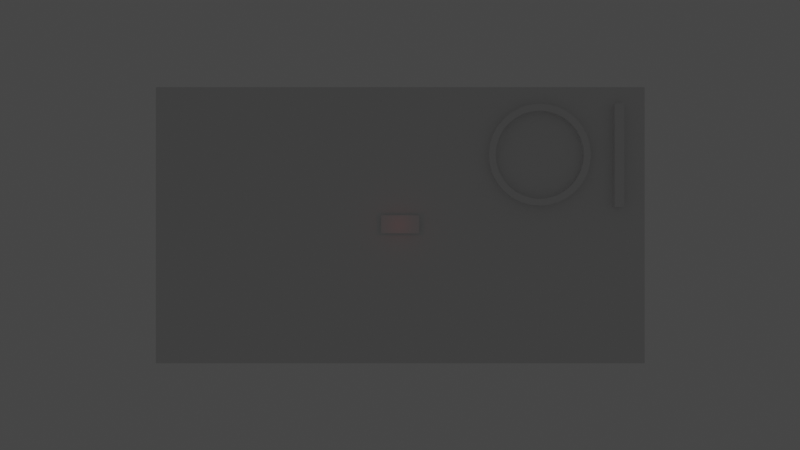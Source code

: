 # Source: overlay.blend  (saved by Blender 2.80.75; exported with 4.5.12 LTS)
import bpy
from mathutils import Matrix  # noqa: F401  (used for matrix-valued properties, if any)

bpy.ops.wm.read_factory_settings(use_empty=True)
scene = bpy.context.scene
scene.name = 'Scene'

# ---- collections
col_collection = bpy.data.collections.new('Collection'); scene.collection.children.link(col_collection)

# ---- world
world_world = bpy.data.worlds.new('World'); scene.world = world_world
world_world.use_nodes = True; world_world.node_tree.nodes.clear()
_N = world_world.node_tree.nodes; _L = world_world.node_tree.links
n0 = _N.new('ShaderNodeOutputWorld'); n0.name = 'World Output'; n0.location = (300, 300)
n1 = _N.new('ShaderNodeBackground'); n1.name = 'Background'; n1.location = (10, 300)
n1.inputs[0].default_value = (0.05088, 0.05088, 0.05088, 1.0)
_L.new(n1.outputs[0], n0.inputs[0])
n0.is_active_output = True
world_world.color = (0.05088, 0.05088, 0.05088)
world_world.use_sun_shadow = False
world_world.sun_shadow_jitter_overblur = 0.0

# ---- cameras
cam_camera_001 = bpy.data.cameras.new('Camera.001')

# ---- lights
light_point = bpy.data.lights.new('Point', 'POINT')
light_point.color = (1.0, 0.0, 0.0)
light_point.transmission_factor = 0.0
light_point.energy = 1.0
light_point.shadow_soft_size = 0.25
light_point.shadow_maximum_resolution = 0.006
light_point.use_absolute_resolution = True
light_spot = bpy.data.lights.new('Spot', 'SPOT')
light_spot.transmission_factor = 0.0
light_spot.energy = 1.0
light_spot.shadow_soft_size = 0.25
light_spot.shadow_maximum_resolution = 0.006
light_spot.use_absolute_resolution = True

# ---- meshes
me_plane = bpy.data.meshes.new('Plane')
me_plane.from_pydata([(-1.0, -1.0, 0.0), (1.0, -1.0, 0.0), (-1.0, 1.0, 0.0), (1.0, 1.0, 0.0)], [], [(0, 1, 3, 2)])
_uv = me_plane.uv_layers.new(name='UVMap')
_uv.uv.foreach_set('vector', [0.0, 0.0, 1.0, 0.0, 1.0, 1.0, 0.0, 1.0])
me_plane.use_remesh_preserve_volume = False
me_plane.use_remesh_preserve_attributes = False
me_plane.use_mirror_vertex_groups = False
me_plane.update()
me_cube_002 = bpy.data.meshes.new('Cube.002')
me_cube_002.from_pydata([(-1.0, -1.0, -1.0), (-1.0, -1.0, 1.0), (-1.0, 1.0, -1.0), (-1.0, 1.0, 1.0), (1.0, -1.0, -1.0), (1.0, -1.0, 1.0), (1.0, 1.0, -1.0), (1.0, 1.0, 1.0)], [], [(0, 1, 3, 2), (2, 3, 7, 6), (6, 7, 5, 4), (4, 5, 1, 0), (2, 6, 4, 0), (7, 3, 1, 5)])
_uv = me_cube_002.uv_layers.new(name='UVMap')
_uv.uv.foreach_set('vector', [0.375, 0.0, 0.625, 0.0, 0.625, 0.25, 0.375, 0.25, 0.375, 0.25, 0.625, 0.25, 0.625, 0.5, 0.375, 0.5, 0.375, 0.5, 0.625, 0.5, 0.625, 0.75, 0.375, 0.75, 0.375, 0.75, 0.625, 0.75, 0.625, 1.0, 0.375, 1.0, 0.125, 0.5, 0.375, 0.5, 0.375, 0.75, 0.125, 0.75, 0.625, 0.5, 0.875, 0.5, 0.875, 0.75, 0.625, 0.75])
me_cube_002.use_remesh_preserve_volume = False
me_cube_002.use_remesh_preserve_attributes = False
me_cube_002.use_mirror_vertex_groups = False
me_cube_002.update()
me_cylinder = bpy.data.meshes.new('Cylinder')
me_cylinder.from_pydata([(-2.347e-09, 1.0, 0.008731), (-5.183e-09, 1.0, 3.228), (0.1951, 0.9808, 0.008731), (0.1951, 0.9808, 3.228), (0.3827, 0.9239, 0.008731), (0.3827, 0.9239, 3.228), (0.5556, 0.8315, 3.228), (0.7071, 0.7071, 0.008731), (0.7071, 0.7071, 3.228), (0.8315, 0.5556, 0.008731), (0.8315, 0.5556, 3.228), (0.9239, 0.3827, 0.008731), (0.9239, 0.3827, 3.228), (0.9808, 0.1951, 0.008731), (0.9808, 0.1951, 3.228), (1.0, 7.55e-08, 0.008731), (1.0, 7.55e-08, 3.228), (0.9808, -0.1951, 0.008731), (0.9808, -0.1951, 3.228), (0.9239, -0.3827, 0.008731), (0.9239, -0.3827, 3.228), (0.8315, -0.5556, 0.008731), (0.8315, -0.5556, 3.228), (0.7071, -0.7071, 0.008731), (0.7071, -0.7071, 3.228), (0.5556, -0.8315, 0.008731), (0.5556, -0.8315, 3.228), (0.3827, -0.9239, 0.008731), (0.3827, -0.9239, 3.228), (0.1951, -0.9808, 0.008731), (0.1951, -0.9808, 3.228), (-3.282e-07, -1.0, 0.008731), (-3.31e-07, -1.0, 3.228), (-0.1951, -0.9808, 0.008731), (-0.1951, -0.9808, 3.228), (-0.3827, -0.9239, 0.008731), (-0.3827, -0.9239, 3.228), (-0.5556, -0.8315, 0.008731), (-0.5556, -0.8315, 3.228), (-0.7071, -0.7071, 0.008731), (-0.7071, -0.7071, 3.228), (-0.8315, -0.5556, 0.008731), (-0.8315, -0.5556, 3.228), (-0.9239, -0.3827, 3.228), (-0.9808, -0.1951, 0.008731), (-0.9808, -0.1951, 3.228), (-1.0, 9.656e-07, 3.228), (-0.9808, 0.1951, 0.008731), (-0.9808, 0.1951, 3.228), (-0.9239, 0.3827, 3.228), (-0.8315, 0.5556, 3.228), (-0.7071, 0.7071, 0.008731), (-0.7071, 0.7071, 3.228), (-0.5556, 0.8315, 0.008731), (-0.5556, 0.8315, 3.228), (-0.3827, 0.9239, 0.008731), (-0.3827, 0.9239, 3.228), (-0.1951, 0.9808, 0.008731), (-0.1951, 0.9808, 3.228), (-2.098e-08, 1.153, -0.238), (0.225, 1.131, -0.238), (0.225, 1.131, 3.474), (-2.425e-08, 1.153, 3.474), (0.4413, 1.065, -0.238), (0.4413, 1.065, 3.474), (0.6407, 0.9589, -0.238), (0.6407, 0.9589, 3.474), (0.8155, 0.8155, -0.238), (0.8155, 0.8155, 3.474), (0.9589, 0.6407, -0.238), (0.9589, 0.6407, 3.474), (1.065, 0.4413, -0.238), (1.065, 0.4413, 3.474), (1.131, 0.225, -0.238), (1.131, 0.225, 3.474), (1.153, 1.236e-07, -0.238), (1.153, 1.236e-07, 3.474), (1.131, -0.225, -0.238), (1.131, -0.225, 3.474), (1.065, -0.4413, -0.238), (1.065, -0.4413, 3.474), (0.9589, -0.6407, -0.238), (0.9589, -0.6407, 3.474), (0.8155, -0.8155, -0.238), (0.8155, -0.8155, 3.474), (0.6407, -0.9589, -0.238), (0.6407, -0.9589, 3.474), (0.4413, -1.065, -0.238), (0.4413, -1.065, 3.474), (0.225, -1.131, -0.238), (0.225, -1.131, 3.474), (-3.968e-07, -1.153, -0.238), (-4e-07, -1.153, 3.474), (-0.225, -1.131, -0.238), (-0.225, -1.131, 3.474), (-0.4413, -1.065, -0.238), (-0.4413, -1.065, 3.474), (-0.6407, -0.9589, -0.238), (-0.6407, -0.9589, 3.474), (-0.8155, -0.8155, -0.238), (-0.8155, -0.8155, 3.474), (-0.9589, -0.6407, -0.238), (-0.9589, -0.6407, 3.474), (-1.065, -0.4413, -0.238), (-1.065, -0.4413, 3.474), (-1.131, -0.225, -0.238), (-1.131, -0.225, 3.474), (-1.153, 1.15e-06, -0.238), (-1.153, 1.15e-06, 3.474), (-1.131, 0.225, -0.238), (-1.131, 0.225, 3.474), (-1.065, 0.4413, -0.238), (-1.065, 0.4413, 3.474), (-0.9589, 0.6407, -0.238), (-0.9589, 0.6407, 3.474), (-0.8155, 0.8155, -0.238), (-0.8155, 0.8155, 3.474), (-0.6407, 0.9589, -0.238), (-0.6407, 0.9589, 3.474), (-0.4413, 1.065, -0.238), (-0.4413, 1.065, 3.474), (-0.225, 1.131, -0.238), (-0.225, 1.131, 3.474), (0.5556, 0.8315, 0.008731), (-0.9239, -0.3827, 0.008731), (-1.0, 9.656e-07, 0.008731), (-0.9239, 0.3827, 0.008731), (-0.8315, 0.5556, 0.008731)], [], [(127, 126, 111, 113), (2, 0, 59, 60), (16, 18, 78, 76), (35, 33, 93, 95), (17, 15, 75, 77), (48, 49, 112, 110), (32, 34, 94, 92), (126, 47, 109, 111), (14, 16, 76, 74), (33, 31, 91, 93), (15, 13, 73, 75), (46, 48, 110, 108), (30, 32, 92, 90), (47, 125, 107, 109), (12, 14, 74, 72), (31, 29, 89, 91), (13, 11, 71, 73), (45, 46, 108, 106), (28, 30, 90, 88), (125, 44, 105, 107), (10, 12, 72, 70), (29, 27, 87, 89), (58, 1, 62, 122), (11, 9, 69, 71), (43, 45, 106, 104), (0, 57, 121, 59), (26, 28, 88, 86), (44, 124, 103, 105), (8, 10, 70, 68), (27, 25, 85, 87), (56, 58, 122, 120), (9, 7, 67, 69), (49, 48, 47, 126), (59, 62, 61, 60), (60, 61, 64, 63), (63, 64, 66, 65), (65, 66, 68, 67), (67, 68, 70, 69), (69, 70, 72, 71), (71, 72, 74, 73), (73, 74, 76, 75), (75, 76, 78, 77), (77, 78, 80, 79), (79, 80, 82, 81), (81, 82, 84, 83), (83, 84, 86, 85), (85, 86, 88, 87), (87, 88, 90, 89), (89, 90, 92, 91), (91, 92, 94, 93), (93, 94, 96, 95), (95, 96, 98, 97), (97, 98, 100, 99), (99, 100, 102, 101), (101, 102, 104, 103), (103, 104, 106, 105), (105, 106, 108, 107), (107, 108, 110, 109), (109, 110, 112, 111), (111, 112, 114, 113), (113, 114, 116, 115), (115, 116, 118, 117), (117, 118, 120, 119), (119, 120, 122, 121), (121, 122, 62, 59), (34, 36, 96, 94), (1, 3, 61, 62), (49, 50, 114, 112), (19, 17, 77, 79), (37, 35, 95, 97), (18, 20, 80, 78), (51, 127, 113, 115), (36, 38, 98, 96), (4, 2, 60, 63), (50, 52, 116, 114), (21, 19, 79, 81), (3, 5, 64, 61), (39, 37, 97, 99), (20, 22, 82, 80), (53, 51, 115, 117), (38, 40, 100, 98), (123, 4, 63, 65), (52, 54, 118, 116), (23, 21, 81, 83), (5, 6, 66, 64), (41, 39, 99, 101), (22, 24, 84, 82), (55, 53, 117, 119), (40, 42, 102, 100), (7, 123, 65, 67), (54, 56, 120, 118), (25, 23, 83, 85), (6, 8, 68, 66), (124, 41, 101, 103), (24, 26, 86, 84), (57, 55, 119, 121), (42, 43, 104, 102), (8, 6, 123, 7), (26, 24, 23, 25), (43, 42, 41, 124), (58, 56, 55, 57), (18, 16, 15, 17), (36, 34, 33, 35), (50, 49, 126, 127), (10, 8, 7, 9), (28, 26, 25, 27), (45, 43, 124, 44), (3, 1, 0, 2), (1, 58, 57, 0), (20, 18, 17, 19), (38, 36, 35, 37), (52, 50, 127, 51), (12, 10, 9, 11), (30, 28, 27, 29), (46, 45, 44, 125), (5, 3, 2, 4), (22, 20, 19, 21), (40, 38, 37, 39), (54, 52, 51, 53), (14, 12, 11, 13), (32, 30, 29, 31), (48, 46, 125, 47), (6, 5, 4, 123), (24, 22, 21, 23), (42, 40, 39, 41), (56, 54, 53, 55), (16, 14, 13, 15), (34, 32, 31, 33)])
_uv = me_cylinder.uv_layers.new(name='UVMap')
_uv.uv.foreach_set('vector', [0.5504, 0.3833, 0.5283, 0.3418, 0.5283, 0.3418, 0.5504, 0.3833, 0.7968, 0.4854, 0.75, 0.49, 0.75, 0.49, 0.7968, 0.4854, 0.49, 0.25, 0.4854, 0.2032, 0.4854, 0.2032, 0.49, 0.25, 0.6582, 0.02827, 0.7032, 0.01461, 0.7032, 0.01461, 0.6582, 0.02827, 0.9854, 0.2032, 0.99, 0.25, 0.99, 0.25, 0.9854, 0.2032, 0.01461, 0.2968, 0.02827, 0.3418, 0.02827, 0.3418, 0.01461, 0.2968, 0.25, 0.01, 0.2032, 0.01461, 0.2032, 0.01461, 0.25, 0.01, 0.5283, 0.3418, 0.5146, 0.2968, 0.5146, 0.2968, 0.5283, 0.3418, 0.4854, 0.2968, 0.49, 0.25, 0.49, 0.25, 0.4854, 0.2968, 0.7032, 0.01461, 0.75, 0.01, 0.75, 0.01, 0.7032, 0.01461, 0.99, 0.25, 0.9854, 0.2968, 0.9854, 0.2968, 0.99, 0.25, 0.01, 0.25, 0.01461, 0.2968, 0.01461, 0.2968, 0.01, 0.25, 0.2968, 0.01461, 0.25, 0.01, 0.25, 0.01, 0.2968, 0.01461, 0.5146, 0.2968, 0.51, 0.25, 0.51, 0.25, 0.5146, 0.2968, 0.4717, 0.3418, 0.4854, 0.2968, 0.4854, 0.2968, 0.4717, 0.3418, 0.75, 0.01, 0.7968, 0.01461, 0.7968, 0.01461, 0.75, 0.01, 0.9854, 0.2968, 0.9717, 0.3418, 0.9717, 0.3418, 0.9854, 0.2968, 0.01461, 0.2032, 0.01, 0.25, 0.01, 0.25, 0.01461, 0.2032, 0.3418, 0.02827, 0.2968, 0.01461, 0.2968, 0.01461, 0.3418, 0.02827, 0.51, 0.25, 0.5146, 0.2032, 0.5146, 0.2032, 0.51, 0.25, 0.4496, 0.3833, 0.4717, 0.3418, 0.4717, 0.3418, 0.4496, 0.3833, 0.7968, 0.01461, 0.8418, 0.02827, 0.8418, 0.02827, 0.7968, 0.01461, 0.2032, 0.4854, 0.25, 0.49, 0.25, 0.49, 0.2032, 0.4854, 0.9717, 0.3418, 0.9496, 0.3833, 0.9496, 0.3833, 0.9717, 0.3418, 0.02827, 0.1582, 0.01461, 0.2032, 0.01461, 0.2032, 0.02827, 0.1582, 0.75, 0.49, 0.7032, 0.4854, 0.7032, 0.4854, 0.75, 0.49, 0.3833, 0.05045, 0.3418, 0.02827, 0.3418, 0.02827, 0.3833, 0.05045, 0.5146, 0.2032, 0.5283, 0.1582, 0.5283, 0.1582, 0.5146, 0.2032, 0.4197, 0.4197, 0.4496, 0.3833, 0.4496, 0.3833, 0.4197, 0.4197, 0.8418, 0.02827, 0.8833, 0.05045, 0.8833, 0.05045, 0.8418, 0.02827, 0.1582, 0.4717, 0.2032, 0.4854, 0.2032, 0.4854, 0.1582, 0.4717, 0.9496, 0.3833, 0.9197, 0.4197, 0.9197, 0.4197, 0.9496, 0.3833, 0.02827, 0.3418, 0.01461, 0.2968, 0.01461, 0.2968, 0.02827, 0.3418, 1.0, 0.5, 1.0, 1.0, 0.9688, 1.0, 0.9688, 0.5, 0.9688, 0.5, 0.9688, 1.0, 0.9375, 1.0, 0.9375, 0.5, 0.9375, 0.5, 0.9375, 1.0, 0.9062, 1.0, 0.9062, 0.5, 0.9062, 0.5, 0.9062, 1.0, 0.875, 1.0, 0.875, 0.5, 0.875, 0.5, 0.875, 1.0, 0.8438, 1.0, 0.8438, 0.5, 0.8438, 0.5, 0.8438, 1.0, 0.8125, 1.0, 0.8125, 0.5, 0.8125, 0.5, 0.8125, 1.0, 0.7812, 1.0, 0.7812, 0.5, 0.7812, 0.5, 0.7812, 1.0, 0.75, 1.0, 0.75, 0.5, 0.75, 0.5, 0.75, 1.0, 0.7188, 1.0, 0.7188, 0.5, 0.7188, 0.5, 0.7188, 1.0, 0.6875, 1.0, 0.6875, 0.5, 0.6875, 0.5, 0.6875, 1.0, 0.6562, 1.0, 0.6562, 0.5, 0.6562, 0.5, 0.6562, 1.0, 0.625, 1.0, 0.625, 0.5, 0.625, 0.5, 0.625, 1.0, 0.5938, 1.0, 0.5938, 0.5, 0.5938, 0.5, 0.5938, 1.0, 0.5625, 1.0, 0.5625, 0.5, 0.5625, 0.5, 0.5625, 1.0, 0.5312, 1.0, 0.5312, 0.5, 0.5312, 0.5, 0.5312, 1.0, 0.5, 1.0, 0.5, 0.5, 0.5, 0.5, 0.5, 1.0, 0.4688, 1.0, 0.4688, 0.5, 0.4688, 0.5, 0.4688, 1.0, 0.4375, 1.0, 0.4375, 0.5, 0.4375, 0.5, 0.4375, 1.0, 0.4062, 1.0, 0.4062, 0.5, 0.4062, 0.5, 0.4062, 1.0, 0.375, 1.0, 0.375, 0.5, 0.375, 0.5, 0.375, 1.0, 0.3438, 1.0, 0.3438, 0.5, 0.3438, 0.5, 0.3438, 1.0, 0.3125, 1.0, 0.3125, 0.5, 0.3125, 0.5, 0.3125, 1.0, 0.2812, 1.0, 0.2812, 0.5, 0.2812, 0.5, 0.2812, 1.0, 0.25, 1.0, 0.25, 0.5, 0.25, 0.5, 0.25, 1.0, 0.2188, 1.0, 0.2188, 0.5, 0.2188, 0.5, 0.2188, 1.0, 0.1875, 1.0, 0.1875, 0.5, 0.1875, 0.5, 0.1875, 1.0, 0.1562, 1.0, 0.1562, 0.5, 0.1562, 0.5, 0.1562, 1.0, 0.125, 1.0, 0.125, 0.5, 0.125, 0.5, 0.125, 1.0, 0.09375, 1.0, 0.09375, 0.5, 0.09375, 0.5, 0.09375, 1.0, 0.0625, 1.0, 0.0625, 0.5, 0.0625, 0.5, 0.0625, 1.0, 0.03125, 1.0, 0.03125, 0.5, 0.03125, 0.5, 0.03125, 1.0, 0.0, 1.0, 0.0, 0.5, 0.2032, 0.01461, 0.1582, 0.02827, 0.1582, 0.02827, 0.2032, 0.01461, 0.25, 0.49, 0.2968, 0.4854, 0.2968, 0.4854, 0.25, 0.49, 0.02827, 0.3418, 0.05045, 0.3833, 0.05045, 0.3833, 0.02827, 0.3418, 0.9717, 0.1582, 0.9854, 0.2032, 0.9854, 0.2032, 0.9717, 0.1582, 0.6167, 0.05045, 0.6582, 0.02827, 0.6582, 0.02827, 0.6167, 0.05045, 0.4854, 0.2032, 0.4717, 0.1582, 0.4717, 0.1582, 0.4854, 0.2032, 0.5803, 0.4197, 0.5504, 0.3833, 0.5504, 0.3833, 0.5803, 0.4197, 0.1582, 0.02827, 0.1167, 0.05045, 0.1167, 0.05045, 0.1582, 0.02827, 0.8418, 0.4717, 0.7968, 0.4854, 0.7968, 0.4854, 0.8418, 0.4717, 0.05045, 0.3833, 0.08029, 0.4197, 0.08029, 0.4197, 0.05045, 0.3833, 0.9496, 0.1167, 0.9717, 0.1582, 0.9717, 0.1582, 0.9496, 0.1167, 0.2968, 0.4854, 0.3418, 0.4717, 0.3418, 0.4717, 0.2968, 0.4854, 0.5803, 0.08029, 0.6167, 0.05045, 0.6167, 0.05045, 0.5803, 0.08029, 0.4717, 0.1582, 0.4496, 0.1167, 0.4496, 0.1167, 0.4717, 0.1582, 0.6167, 0.4496, 0.5803, 0.4197, 0.5803, 0.4197, 0.6167, 0.4496, 0.1167, 0.05045, 0.08029, 0.08029, 0.08029, 0.08029, 0.1167, 0.05045, 0.8833, 0.4496, 0.8418, 0.4717, 0.8418, 0.4717, 0.8833, 0.4496, 0.08029, 0.4197, 0.1167, 0.4496, 0.1167, 0.4496, 0.08029, 0.4197, 0.9197, 0.08029, 0.9496, 0.1167, 0.9496, 0.1167, 0.9197, 0.08029, 0.3418, 0.4717, 0.3833, 0.4496, 0.3833, 0.4496, 0.3418, 0.4717, 0.5504, 0.1167, 0.5803, 0.08029, 0.5803, 0.08029, 0.5504, 0.1167, 0.4496, 0.1167, 0.4197, 0.08029, 0.4197, 0.08029, 0.4496, 0.1167, 0.6582, 0.4717, 0.6167, 0.4496, 0.6167, 0.4496, 0.6582, 0.4717, 0.08029, 0.08029, 0.05045, 0.1167, 0.05045, 0.1167, 0.08029, 0.08029, 0.9197, 0.4197, 0.8833, 0.4496, 0.8833, 0.4496, 0.9197, 0.4197, 0.1167, 0.4496, 0.1582, 0.4717, 0.1582, 0.4717, 0.1167, 0.4496, 0.8833, 0.05045, 0.9197, 0.08029, 0.9197, 0.08029, 0.8833, 0.05045, 0.3833, 0.4496, 0.4197, 0.4197, 0.4197, 0.4197, 0.3833, 0.4496, 0.5283, 0.1582, 0.5504, 0.1167, 0.5504, 0.1167, 0.5283, 0.1582, 0.4197, 0.08029, 0.3833, 0.05045, 0.3833, 0.05045, 0.4197, 0.08029, 0.7032, 0.4854, 0.6582, 0.4717, 0.6582, 0.4717, 0.7032, 0.4854, 0.05045, 0.1167, 0.02827, 0.1582, 0.02827, 0.1582, 0.05045, 0.1167, 0.4197, 0.4197, 0.3833, 0.4496, 0.3833, 0.4496, 0.4197, 0.4197, 0.3833, 0.05045, 0.4197, 0.08029, 0.4197, 0.08029, 0.3833, 0.05045, 0.02827, 0.1582, 0.05045, 0.1167, 0.05045, 0.1167, 0.02827, 0.1582, 0.2032, 0.4854, 0.1582, 0.4717, 0.1582, 0.4717, 0.2032, 0.4854, 0.4854, 0.2032, 0.49, 0.25, 0.49, 0.25, 0.4854, 0.2032, 0.1582, 0.02827, 0.2032, 0.01461, 0.2032, 0.01461, 0.1582, 0.02827, 0.05045, 0.3833, 0.02827, 0.3418, 0.02827, 0.3418, 0.05045, 0.3833, 0.4496, 0.3833, 0.4197, 0.4197, 0.4197, 0.4197, 0.4496, 0.3833, 0.3418, 0.02827, 0.3833, 0.05045, 0.3833, 0.05045, 0.3418, 0.02827, 0.01461, 0.2032, 0.02827, 0.1582, 0.02827, 0.1582, 0.01461, 0.2032, 0.2968, 0.4854, 0.25, 0.49, 0.25, 0.49, 0.2968, 0.4854, 0.25, 0.49, 0.2032, 0.4854, 0.2032, 0.4854, 0.25, 0.49, 0.4717, 0.1582, 0.4854, 0.2032, 0.4854, 0.2032, 0.4717, 0.1582, 0.1167, 0.05045, 0.1582, 0.02827, 0.1582, 0.02827, 0.1167, 0.05045, 0.08029, 0.4197, 0.05045, 0.3833, 0.05045, 0.3833, 0.08029, 0.4197, 0.4717, 0.3418, 0.4496, 0.3833, 0.4496, 0.3833, 0.4717, 0.3418, 0.2968, 0.01461, 0.3418, 0.02827, 0.3418, 0.02827, 0.2968, 0.01461, 0.01, 0.25, 0.01461, 0.2032, 0.01461, 0.2032, 0.01, 0.25, 0.3418, 0.4717, 0.2968, 0.4854, 0.2968, 0.4854, 0.3418, 0.4717, 0.4496, 0.1167, 0.4717, 0.1582, 0.4717, 0.1582, 0.4496, 0.1167, 0.08029, 0.08029, 0.1167, 0.05045, 0.1167, 0.05045, 0.08029, 0.08029, 0.1167, 0.4496, 0.08029, 0.4197, 0.08029, 0.4197, 0.1167, 0.4496, 0.4854, 0.2968, 0.4717, 0.3418, 0.4717, 0.3418, 0.4854, 0.2968, 0.25, 0.01, 0.2968, 0.01461, 0.2968, 0.01461, 0.25, 0.01, 0.01461, 0.2968, 0.01, 0.25, 0.01, 0.25, 0.01461, 0.2968, 0.3833, 0.4496, 0.3418, 0.4717, 0.3418, 0.4717, 0.3833, 0.4496, 0.4197, 0.08029, 0.4496, 0.1167, 0.4496, 0.1167, 0.4197, 0.08029, 0.05045, 0.1167, 0.08029, 0.08029, 0.08029, 0.08029, 0.05045, 0.1167, 0.1582, 0.4717, 0.1167, 0.4496, 0.1167, 0.4496, 0.1582, 0.4717, 0.49, 0.25, 0.4854, 0.2968, 0.4854, 0.2968, 0.49, 0.25, 0.2032, 0.01461, 0.25, 0.01, 0.25, 0.01, 0.2032, 0.01461])
me_cylinder.use_remesh_preserve_volume = False
me_cylinder.use_remesh_preserve_attributes = False
me_cylinder.use_mirror_vertex_groups = False
me_cylinder.update()
me_cube_001 = bpy.data.meshes.new('Cube.001')
me_cube_001.from_pydata([(-1.0, -1.0, -1.0), (-1.0, -1.0, 1.0), (-1.0, 1.0, -1.0), (-1.0, 1.0, 1.0), (-0.04361, -1.0, -1.0), (-0.04361, -1.0, 1.0), (-0.04361, 1.0, -1.0), (-0.04361, 1.0, 1.0)], [], [(0, 1, 3, 2), (2, 3, 7, 6), (6, 7, 5, 4), (4, 5, 1, 0), (2, 6, 4, 0), (7, 3, 1, 5)])
_uv = me_cube_001.uv_layers.new(name='UVMap')
_uv.uv.foreach_set('vector', [0.375, 0.0, 0.625, 0.0, 0.625, 0.25, 0.375, 0.25, 0.375, 0.25, 0.625, 0.25, 0.625, 0.5, 0.375, 0.5, 0.375, 0.5, 0.625, 0.5, 0.625, 0.75, 0.375, 0.75, 0.375, 0.75, 0.625, 0.75, 0.625, 1.0, 0.375, 1.0, 0.125, 0.5, 0.375, 0.5, 0.375, 0.75, 0.125, 0.75, 0.625, 0.5, 0.875, 0.5, 0.875, 0.75, 0.625, 0.75])
me_cube_001.use_remesh_preserve_volume = False
me_cube_001.use_remesh_preserve_attributes = False
me_cube_001.use_mirror_vertex_groups = False
me_cube_001.update()

# ---- objects
ob_msh_fond = bpy.data.objects.new('MSH_Fond', me_plane)
ob_cam_camera = bpy.data.objects.new('CAM_Camera', cam_camera_001)
ob_msh_oxygenmeter = bpy.data.objects.new('MSH_OxygenMeter', me_cube_002)
ob_msh_hublot = bpy.data.objects.new('MSH_Hublot', me_cylinder)
ob_msh_alarme = bpy.data.objects.new('MSH_Alarme', me_cube_001)
ob_lgt_alarme = bpy.data.objects.new('LGT_Alarme', light_point)
ob_lgt_player = bpy.data.objects.new('LGT_Player', light_spot)

# ---- transforms, parenting, visibility, modifiers, constraints
ob_msh_fond.location = (0.0, 0.0, 0.0)
ob_msh_fond.rotation_euler = (0.0, 1.571, 0.0)
ob_msh_fond.scale = (9.615, 17.02, 1.681)
ob_msh_fond.lineart.crease_threshold = 0.0
ob_cam_camera.location = (77.37, 0.0, 0.0)
ob_cam_camera.rotation_euler = (1.571, -0.0, 1.571)
ob_cam_camera.scale = (111.0, 111.0, 111.0)
ob_cam_camera.lineart.crease_threshold = 0.0
ob_msh_oxygenmeter.location = (0.3222, 15.15, 4.835)
ob_msh_oxygenmeter.scale = (0.3205, 0.3205, 3.577)
ob_msh_oxygenmeter.lineart.crease_threshold = 0.0
ob_msh_hublot.location = (0.0, 9.659, 4.88)
ob_msh_hublot.rotation_euler = (0.0, 1.571, 0.0)
ob_msh_hublot.scale = (3.058, 3.058, 0.1628)
ob_msh_hublot.lineart.crease_threshold = 0.0
ob_msh_alarme.location = (0.3222, -0.006584, 0.0649)
ob_msh_alarme.scale = (0.3932, 1.329, 0.6294)
ob_msh_alarme.lineart.crease_threshold = 0.0
ob_lgt_alarme.location = (1.459, -0.1004, -0.0008578)
ob_lgt_alarme.lineart.crease_threshold = 0.0
ob_lgt_player.location = (6.53, 9.55, 15.25)
ob_lgt_player.rotation_euler = (1.782e-08, 0.4888, 7.146e-08)
ob_lgt_player.lineart.crease_threshold = 0.0

# ---- collection membership
col_collection.objects.link(ob_msh_fond)
col_collection.objects.link(ob_cam_camera)
col_collection.objects.link(ob_msh_oxygenmeter)
col_collection.objects.link(ob_msh_hublot)
col_collection.objects.link(ob_msh_alarme)
col_collection.objects.link(ob_lgt_alarme)
col_collection.objects.link(ob_lgt_player)

# ---- scene / render settings (as saved in the file)
scene.camera = ob_cam_camera
scene.frame_start = 1; scene.frame_end = 250; scene.frame_set(1)
scene.render.engine = 'BLENDER_EEVEE_NEXT'
scene.cycles.use_denoising = False
scene.cycles.samples = 128
scene.cycles.sampling_pattern = 'TABULATED_SOBOL'
scene.cycles.use_adaptive_sampling = False
scene.cycles.use_light_tree = False
scene.view_settings.view_transform = 'Filmic'
bpy.context.view_layer.update()
